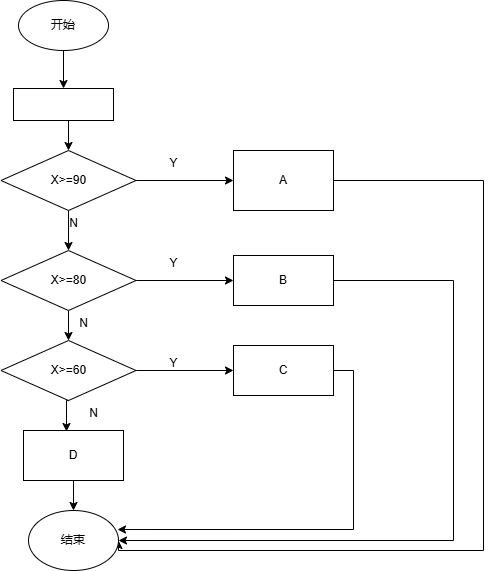

The diagram above was exported from draw.io. Its source (the exported page's mxGraphModel, read from the mxfile embedded in the PNG):
<mxGraphModel dx="706" dy="644" grid="1" gridSize="10" guides="1" tooltips="1" connect="1" arrows="1" fold="1" page="1" pageScale="1" pageWidth="827" pageHeight="1169" math="0" shadow="0">
  <root>
    <mxCell id="0" />
    <mxCell id="1" parent="0" />
    <mxCell id="fR5QusN6DGo0zmJl1bI4-54" style="edgeStyle=orthogonalEdgeStyle;rounded=0;orthogonalLoop=1;jettySize=auto;html=1;entryX=0.5;entryY=0;entryDx=0;entryDy=0;" edge="1" parent="1" source="fR5QusN6DGo0zmJl1bI4-22" target="fR5QusN6DGo0zmJl1bI4-53">
      <mxGeometry relative="1" as="geometry" />
    </mxCell>
    <mxCell id="fR5QusN6DGo0zmJl1bI4-22" value="开始" style="ellipse;whiteSpace=wrap;html=1;" vertex="1" parent="1">
      <mxGeometry x="125" y="50" width="90" height="50" as="geometry" />
    </mxCell>
    <mxCell id="fR5QusN6DGo0zmJl1bI4-32" style="edgeStyle=orthogonalEdgeStyle;rounded=0;orthogonalLoop=1;jettySize=auto;html=1;exitX=1;exitY=0.5;exitDx=0;exitDy=0;entryX=0;entryY=0.5;entryDx=0;entryDy=0;" edge="1" parent="1" source="fR5QusN6DGo0zmJl1bI4-23" target="fR5QusN6DGo0zmJl1bI4-28">
      <mxGeometry relative="1" as="geometry" />
    </mxCell>
    <mxCell id="fR5QusN6DGo0zmJl1bI4-36" style="edgeStyle=orthogonalEdgeStyle;rounded=0;orthogonalLoop=1;jettySize=auto;html=1;exitX=0.5;exitY=1;exitDx=0;exitDy=0;entryX=0.5;entryY=0;entryDx=0;entryDy=0;" edge="1" parent="1" source="fR5QusN6DGo0zmJl1bI4-23" target="fR5QusN6DGo0zmJl1bI4-25">
      <mxGeometry relative="1" as="geometry" />
    </mxCell>
    <mxCell id="fR5QusN6DGo0zmJl1bI4-23" value="X&amp;gt;=90" style="rhombus;whiteSpace=wrap;html=1;" vertex="1" parent="1">
      <mxGeometry x="107.5" y="200" width="135" height="60" as="geometry" />
    </mxCell>
    <mxCell id="fR5QusN6DGo0zmJl1bI4-33" style="edgeStyle=orthogonalEdgeStyle;rounded=0;orthogonalLoop=1;jettySize=auto;html=1;exitX=1;exitY=0.5;exitDx=0;exitDy=0;" edge="1" parent="1" source="fR5QusN6DGo0zmJl1bI4-25" target="fR5QusN6DGo0zmJl1bI4-29">
      <mxGeometry relative="1" as="geometry" />
    </mxCell>
    <mxCell id="fR5QusN6DGo0zmJl1bI4-38" style="edgeStyle=orthogonalEdgeStyle;rounded=0;orthogonalLoop=1;jettySize=auto;html=1;exitX=0.5;exitY=1;exitDx=0;exitDy=0;entryX=0.5;entryY=0;entryDx=0;entryDy=0;" edge="1" parent="1" source="fR5QusN6DGo0zmJl1bI4-25" target="fR5QusN6DGo0zmJl1bI4-27">
      <mxGeometry relative="1" as="geometry" />
    </mxCell>
    <mxCell id="fR5QusN6DGo0zmJl1bI4-25" value="X&amp;gt;=80" style="rhombus;whiteSpace=wrap;html=1;" vertex="1" parent="1">
      <mxGeometry x="107.5" y="300" width="135" height="60" as="geometry" />
    </mxCell>
    <mxCell id="fR5QusN6DGo0zmJl1bI4-34" style="edgeStyle=orthogonalEdgeStyle;rounded=0;orthogonalLoop=1;jettySize=auto;html=1;exitX=1;exitY=0.5;exitDx=0;exitDy=0;entryX=0;entryY=0.5;entryDx=0;entryDy=0;" edge="1" parent="1" source="fR5QusN6DGo0zmJl1bI4-27" target="fR5QusN6DGo0zmJl1bI4-30">
      <mxGeometry relative="1" as="geometry" />
    </mxCell>
    <mxCell id="fR5QusN6DGo0zmJl1bI4-27" value="X&amp;gt;=60" style="rhombus;whiteSpace=wrap;html=1;" vertex="1" parent="1">
      <mxGeometry x="107.5" y="390" width="135" height="60" as="geometry" />
    </mxCell>
    <mxCell id="fR5QusN6DGo0zmJl1bI4-42" style="edgeStyle=orthogonalEdgeStyle;rounded=0;orthogonalLoop=1;jettySize=auto;html=1;exitX=1;exitY=0.5;exitDx=0;exitDy=0;entryX=1;entryY=0.5;entryDx=0;entryDy=0;" edge="1" parent="1" source="fR5QusN6DGo0zmJl1bI4-28" target="fR5QusN6DGo0zmJl1bI4-40">
      <mxGeometry relative="1" as="geometry">
        <Array as="points">
          <mxPoint x="590" y="230" />
          <mxPoint x="590" y="600" />
          <mxPoint x="225" y="600" />
        </Array>
      </mxGeometry>
    </mxCell>
    <mxCell id="fR5QusN6DGo0zmJl1bI4-28" value="A" style="rounded=0;whiteSpace=wrap;html=1;" vertex="1" parent="1">
      <mxGeometry x="340" y="200" width="100" height="60" as="geometry" />
    </mxCell>
    <mxCell id="fR5QusN6DGo0zmJl1bI4-44" style="edgeStyle=orthogonalEdgeStyle;rounded=0;orthogonalLoop=1;jettySize=auto;html=1;exitX=1;exitY=0.5;exitDx=0;exitDy=0;entryX=1;entryY=0.5;entryDx=0;entryDy=0;" edge="1" parent="1" source="fR5QusN6DGo0zmJl1bI4-29" target="fR5QusN6DGo0zmJl1bI4-40">
      <mxGeometry relative="1" as="geometry">
        <Array as="points">
          <mxPoint x="560" y="330" />
          <mxPoint x="560" y="590" />
        </Array>
      </mxGeometry>
    </mxCell>
    <mxCell id="fR5QusN6DGo0zmJl1bI4-29" value="B" style="rounded=0;whiteSpace=wrap;html=1;" vertex="1" parent="1">
      <mxGeometry x="340" y="305" width="100" height="50" as="geometry" />
    </mxCell>
    <mxCell id="fR5QusN6DGo0zmJl1bI4-30" value="C" style="rounded=0;whiteSpace=wrap;html=1;" vertex="1" parent="1">
      <mxGeometry x="340" y="395" width="100" height="50" as="geometry" />
    </mxCell>
    <mxCell id="fR5QusN6DGo0zmJl1bI4-41" style="edgeStyle=orthogonalEdgeStyle;rounded=0;orthogonalLoop=1;jettySize=auto;html=1;exitX=0.5;exitY=1;exitDx=0;exitDy=0;entryX=0.5;entryY=0;entryDx=0;entryDy=0;" edge="1" parent="1" source="fR5QusN6DGo0zmJl1bI4-31" target="fR5QusN6DGo0zmJl1bI4-40">
      <mxGeometry relative="1" as="geometry" />
    </mxCell>
    <mxCell id="fR5QusN6DGo0zmJl1bI4-31" value="D" style="rounded=0;whiteSpace=wrap;html=1;" vertex="1" parent="1">
      <mxGeometry x="130" y="480" width="100" height="50" as="geometry" />
    </mxCell>
    <mxCell id="fR5QusN6DGo0zmJl1bI4-39" style="edgeStyle=orthogonalEdgeStyle;rounded=0;orthogonalLoop=1;jettySize=auto;html=1;exitX=0.5;exitY=1;exitDx=0;exitDy=0;entryX=0.43;entryY=0.02;entryDx=0;entryDy=0;entryPerimeter=0;" edge="1" parent="1" source="fR5QusN6DGo0zmJl1bI4-27" target="fR5QusN6DGo0zmJl1bI4-31">
      <mxGeometry relative="1" as="geometry" />
    </mxCell>
    <mxCell id="fR5QusN6DGo0zmJl1bI4-40" value="结束" style="ellipse;whiteSpace=wrap;html=1;" vertex="1" parent="1">
      <mxGeometry x="135" y="560" width="90" height="60" as="geometry" />
    </mxCell>
    <mxCell id="fR5QusN6DGo0zmJl1bI4-45" style="edgeStyle=orthogonalEdgeStyle;rounded=0;orthogonalLoop=1;jettySize=auto;html=1;exitX=1;exitY=0.5;exitDx=0;exitDy=0;entryX=0.989;entryY=0.317;entryDx=0;entryDy=0;entryPerimeter=0;" edge="1" parent="1" source="fR5QusN6DGo0zmJl1bI4-30" target="fR5QusN6DGo0zmJl1bI4-40">
      <mxGeometry relative="1" as="geometry" />
    </mxCell>
    <mxCell id="fR5QusN6DGo0zmJl1bI4-46" value="Y" style="text;html=1;align=center;verticalAlign=middle;resizable=0;points=[];autosize=1;strokeColor=none;fillColor=none;" vertex="1" parent="1">
      <mxGeometry x="265" y="198" width="30" height="30" as="geometry" />
    </mxCell>
    <mxCell id="fR5QusN6DGo0zmJl1bI4-47" value="Y" style="text;html=1;align=center;verticalAlign=middle;resizable=0;points=[];autosize=1;strokeColor=none;fillColor=none;" vertex="1" parent="1">
      <mxGeometry x="265" y="298" width="30" height="30" as="geometry" />
    </mxCell>
    <mxCell id="fR5QusN6DGo0zmJl1bI4-48" value="Y" style="text;html=1;align=center;verticalAlign=middle;resizable=0;points=[];autosize=1;strokeColor=none;fillColor=none;" vertex="1" parent="1">
      <mxGeometry x="265" y="398" width="30" height="30" as="geometry" />
    </mxCell>
    <mxCell id="fR5QusN6DGo0zmJl1bI4-49" value="N" style="text;html=1;align=center;verticalAlign=middle;resizable=0;points=[];autosize=1;strokeColor=none;fillColor=none;" vertex="1" parent="1">
      <mxGeometry x="165" y="258" width="30" height="30" as="geometry" />
    </mxCell>
    <mxCell id="fR5QusN6DGo0zmJl1bI4-50" value="N" style="text;html=1;align=center;verticalAlign=middle;resizable=0;points=[];autosize=1;strokeColor=none;fillColor=none;" vertex="1" parent="1">
      <mxGeometry x="175" y="358" width="30" height="30" as="geometry" />
    </mxCell>
    <mxCell id="fR5QusN6DGo0zmJl1bI4-52" value="N" style="text;html=1;align=center;verticalAlign=middle;resizable=0;points=[];autosize=1;strokeColor=none;fillColor=none;" vertex="1" parent="1">
      <mxGeometry x="185" y="448" width="30" height="30" as="geometry" />
    </mxCell>
    <mxCell id="fR5QusN6DGo0zmJl1bI4-55" style="edgeStyle=orthogonalEdgeStyle;rounded=0;orthogonalLoop=1;jettySize=auto;html=1;exitX=0.5;exitY=1;exitDx=0;exitDy=0;entryX=0.5;entryY=0;entryDx=0;entryDy=0;" edge="1" parent="1" source="fR5QusN6DGo0zmJl1bI4-53" target="fR5QusN6DGo0zmJl1bI4-23">
      <mxGeometry relative="1" as="geometry" />
    </mxCell>
    <mxCell id="fR5QusN6DGo0zmJl1bI4-53" value="" style="rounded=0;whiteSpace=wrap;html=1;" vertex="1" parent="1">
      <mxGeometry x="120" y="138" width="100" height="32" as="geometry" />
    </mxCell>
  </root>
</mxGraphModel>